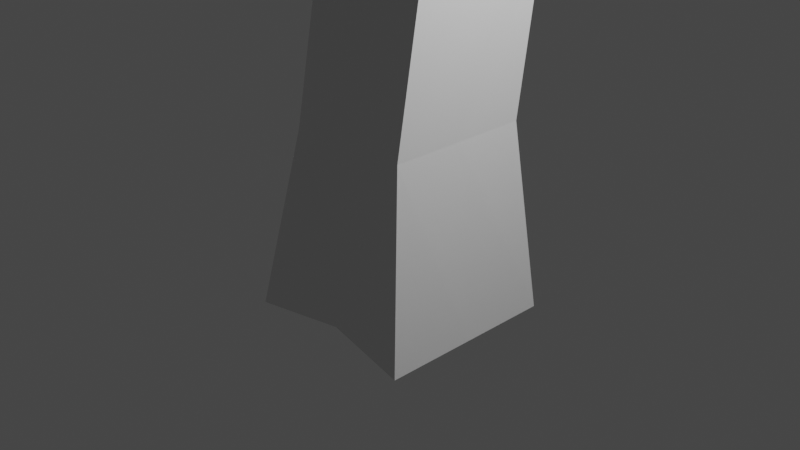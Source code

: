# Source: Tree.blend  (saved by Blender 2.90.8; exported with 4.5.12 LTS)
import bpy
from mathutils import Matrix  # noqa: F401  (used for matrix-valued properties, if any)

bpy.ops.wm.read_factory_settings(use_empty=True)
scene = bpy.context.scene
scene.name = 'Scene'

# ---- collections
col_collection = bpy.data.collections.new('Collection'); scene.collection.children.link(col_collection)

# ---- world
world_world = bpy.data.worlds.new('World'); scene.world = world_world
world_world.use_nodes = True; world_world.node_tree.nodes.clear()
_N = world_world.node_tree.nodes; _L = world_world.node_tree.links
n0 = _N.new('ShaderNodeOutputWorld'); n0.name = 'World Output'; n0.location = (300, 300)
n1 = _N.new('ShaderNodeBackground'); n1.name = 'Background'; n1.location = (10, 300)
n1.inputs[0].default_value = (0.05088, 0.05088, 0.05088, 1.0)
_L.new(n1.outputs[0], n0.inputs[0])
n0.is_active_output = True
world_world.color = (0.05088, 0.05088, 0.05088)
world_world.use_sun_shadow = False
world_world.sun_shadow_jitter_overblur = 0.0

# ---- cameras
cam_camera = bpy.data.cameras.new('Camera')
cam_camera.clip_end = 100.0
cam_camera.ortho_scale = 7.314

# ---- lights
light_light = bpy.data.lights.new('Light', 'POINT')
light_light.transmission_factor = 0.0
light_light.energy = 1000.0
light_light.shadow_soft_size = 0.1
light_light.shadow_maximum_resolution = 0.006
light_light.use_absolute_resolution = True

# ---- meshes
me_cube_001 = bpy.data.meshes.new('Cube.001')
me_cube_001.from_pydata([(-1.0, -1.0, -1.0), (-0.7899, -0.6158, 0.9196), (-1.0, 1.0, -1.0), (-0.812, 0.5848, 0.9071), (1.0, -1.0, -1.0), (0.8142, -0.7883, 1.079), (1.0, 1.0, -1.0), (0.7846, 0.8197, 1.063), (0.03028, 0.8936, -0.8936), (0.01858, 0.7183, 0.9019), (0.03028, -0.8936, -0.8936), (0.0451, -0.7187, 0.9168), (-0.8067, -0.3261, 2.412), (-0.85, 0.8736, 2.385), (0.7765, -0.4656, 2.733), (0.7185, 1.141, 2.696), (-0.02562, 1.023, 2.461), (0.02621, -0.4125, 2.494), (-0.877, 0.1148, 4.335), (-0.8764, 1.048, 4.335), (0.3726, -0.04443, 4.33), (0.5965, 1.469, 4.335), (-0.1837, 1.384, 4.252), (-0.2335, 0.02249, 4.266), (-0.3789, 0.4156, 5.933), (-0.3761, 1.176, 5.934), (0.6395, 0.2828, 5.914), (1.011, 1.735, 5.917), (0.2293, 1.652, 5.846), (0.1447, 0.3389, 5.869), (-0.5767, 1.107, 8.191), (-0.6082, 1.721, 8.234), (0.235, 1.009, 8.251), (0.2281, 1.833, 8.247), (-0.1691, 1.786, 8.186), (-0.1629, 1.049, 8.189), (-0.3665, 1.542, 10.3), (-0.286, 2.133, 10.32), (0.4454, 1.392, 10.33), (0.4897, 2.19, 10.34), (0.1366, 2.138, 10.42), (0.01677, 1.436, 10.38), (1.89, 1.19, 10.69), (1.923, 1.988, 10.69), (1.532, 1.962, 10.68), (1.502, 1.249, 10.67), (3.04, 0.4306, 11.33), (3.092, 1.228, 11.35), (2.7, 1.211, 11.32), (2.654, 0.4986, 11.31), (4.784, 1.003, 11.26), (4.726, 1.8, 11.26), (4.341, 1.729, 11.27), (4.393, 1.017, 11.27), (5.886, 1.84, 10.93), (5.658, 2.606, 10.91), (5.301, 2.456, 10.98), (5.505, 1.772, 10.99), (-1.15, 1.272, 11.19), (-1.083, 1.865, 11.2), (-0.6544, 1.882, 11.26), (-0.7585, 1.176, 11.23), (-0.341, 0.8143, 12.64), (-0.475, 1.392, 12.71), (-0.3054, 1.544, 12.34), (-0.1655, 0.8465, 12.28), (-1.427, 0.6933, 13.05), (-1.596, 1.233, 13.24), (-1.752, 1.389, 12.87), (-1.552, 0.7336, 12.67), (-4.906, 0.8709, 12.56), (-5.074, 1.411, 12.75), (-5.231, 1.567, 12.37), (-5.03, 0.9112, 12.17), (-3.066, 1.401, 8.059), (-3.062, 1.998, 8.209), (-4.464, 1.478, 8.755), (-4.436, 2.071, 8.918), (-3.932, 1.297, 9.816), (-3.936, 1.896, 9.959), (-3.308, 1.395, 12.92), (-3.572, 1.413, 12.58), (-3.094, 0.8437, 12.84), (-3.309, 0.7525, 12.51), (-3.127, 0.7742, 14.35), (-3.457, 0.6903, 14.08), (-2.879, 0.2315, 14.36), (-3.148, 0.04771, 14.12), (-1.678, 0.09811, 15.42), (-2.0, 0.04509, 15.13), (-1.47, -0.4608, 15.42), (-1.738, -0.6185, 15.17), (-1.0, 0.0, -1.0), (-0.801, -0.0155, 0.9134), (1.0, 0.0, -1.0), (0.7994, 0.01567, 1.071), (0.03028, 0.0, -0.8936), (-0.8283, 0.2738, 2.399), (0.7475, 0.3378, 2.714), (-0.8767, 0.5813, 4.335), (0.4845, 0.7125, 4.333), (-0.3775, 0.796, 5.934), (0.8253, 1.009, 5.916), (0.2316, 1.421, 8.249), (0.4676, 1.791, 10.34), (0.07668, 1.787, 10.4), (1.906, 1.589, 10.69), (1.517, 1.605, 10.67), (3.066, 0.8293, 11.34), (2.677, 0.8549, 11.32), (4.755, 1.402, 11.26), (4.367, 1.373, 11.27), (5.772, 2.223, 10.92), (5.403, 2.114, 10.98), (-0.7065, 1.529, 11.25), (-0.2354, 1.195, 12.31), (-1.652, 1.061, 12.77)], [], [(92, 93, 3, 2), (8, 9, 7, 6), (94, 95, 5, 4), (10, 11, 1, 0), (96, 94, 4, 10), (9, 3, 13, 16), (11, 5, 14, 17), (92, 96, 10, 0), (4, 5, 11, 10), (2, 3, 9, 8), (98, 15, 21, 100), (16, 13, 19, 22), (93, 1, 12, 97), (1, 11, 17, 12), (7, 9, 16, 15), (95, 7, 15, 98), (18, 23, 29, 24), (23, 20, 26, 29), (97, 12, 18, 99), (17, 14, 20, 23), (12, 17, 23, 18), (15, 16, 22, 21), (102, 27, 33, 103), (28, 25, 31, 34), (21, 22, 28, 27), (22, 19, 25, 28), (100, 21, 27, 102), (99, 18, 24, 101), (33, 34, 40, 39), (30, 35, 41, 36), (25, 101, 24, 30, 31), (29, 26, 32, 35), (24, 29, 35, 30), (27, 28, 34, 33), (37, 36, 58, 59), (104, 39, 43, 106), (34, 31, 37, 40), (103, 33, 39, 104), (31, 30, 36, 37), (35, 32, 38, 41), (106, 43, 47, 108), (41, 38, 42, 45), (39, 40, 44, 43), (105, 41, 45, 107), (49, 46, 50, 53), (45, 42, 46, 49), (43, 44, 48, 47), (107, 45, 49, 109), (111, 53, 57, 113), (47, 48, 52, 51), (109, 49, 53, 111), (108, 47, 51, 110), (112, 113, 57, 54), (110, 51, 55, 112), (53, 50, 54, 57), (51, 52, 56, 55), (60, 59, 63, 64), (36, 41, 61, 58), (105, 40, 60, 114), (40, 37, 59, 60), (115, 64, 68, 116), (59, 58, 62, 63), (114, 60, 64, 115), (58, 61, 65, 62), (81, 80, 71, 72), (62, 65, 69, 66), (64, 63, 67, 68), (63, 62, 66, 67), (72, 71, 70, 73), (80, 82, 70, 71), (83, 81, 72, 73), (82, 83, 73, 70), (30, 31, 75, 74), (74, 75, 77, 76), (76, 77, 79, 78), (66, 69, 83, 82), (69, 116, 68, 81, 83), (67, 66, 82, 80), (68, 67, 80, 81), (83, 81, 85, 87), (80, 82, 86, 84), (82, 83, 87, 86), (81, 80, 84, 85), (84, 86, 90, 88), (86, 87, 91, 90), (85, 84, 88, 89), (87, 85, 89, 91), (61, 114, 115, 65), (65, 115, 116, 69), (41, 105, 114, 61), (50, 110, 112, 54), (55, 56, 113, 112), (46, 108, 110, 50), (48, 109, 111, 52), (52, 111, 113, 56), (44, 107, 109, 48), (40, 105, 107, 44), (42, 106, 108, 46), (32, 103, 104, 38), (38, 104, 106, 42), (19, 99, 101, 25), (20, 100, 102, 26), (26, 102, 103, 32), (13, 97, 99, 19), (5, 95, 98, 14), (3, 93, 97, 13), (14, 98, 100, 20), (2, 8, 96, 92), (8, 6, 94, 96), (6, 7, 95, 94), (0, 1, 93, 92)])
_uv = me_cube_001.uv_layers.new(name='UVMap')
_uv.uv.foreach_set('vector', [0.375, 0.125, 0.625, 0.125, 0.625, 0.25, 0.375, 0.25, 0.375, 0.3788, 0.625, 0.3788, 0.625, 0.5, 0.375, 0.5, 0.375, 0.625, 0.625, 0.625, 0.625, 0.75, 0.375, 0.75, 0.375, 0.8712, 0.625, 0.8712, 0.625, 1.0, 0.375, 1.0, 0.2538, 0.625, 0.375, 0.625, 0.375, 0.75, 0.2538, 0.75, 0.625, 0.3788, 0.625, 0.25, 0.625, 0.25, 0.625, 0.3788, 0.625, 0.8712, 0.625, 0.75, 0.625, 0.75, 0.625, 0.8712, 0.125, 0.625, 0.2538, 0.625, 0.2538, 0.75, 0.125, 0.75, 0.375, 0.75, 0.625, 0.75, 0.625, 0.8712, 0.375, 0.8712, 0.375, 0.25, 0.625, 0.25, 0.625, 0.3788, 0.375, 0.3788, 0.625, 0.625, 0.625, 0.5, 0.625, 0.5, 0.625, 0.625, 0.625, 0.3788, 0.625, 0.25, 0.625, 0.25, 0.625, 0.3788, 0.625, 0.125, 0.625, 0.0, 0.625, 0.0, 0.625, 0.125, 0.625, 1.0, 0.625, 0.8712, 0.625, 0.8712, 0.625, 1.0, 0.625, 0.5, 0.625, 0.3788, 0.625, 0.3788, 0.625, 0.5, 0.625, 0.625, 0.625, 0.5, 0.625, 0.5, 0.625, 0.625, 0.625, 1.0, 0.625, 0.8712, 0.625, 0.8712, 0.625, 1.0, 0.625, 0.8712, 0.625, 0.75, 0.625, 0.75, 0.625, 0.8712, 0.625, 0.125, 0.625, 0.0, 0.625, 0.0, 0.625, 0.125, 0.625, 0.8712, 0.625, 0.75, 0.625, 0.75, 0.625, 0.8712, 0.625, 1.0, 0.625, 0.8712, 0.625, 0.8712, 0.625, 1.0, 0.625, 0.5, 0.625, 0.3788, 0.625, 0.3788, 0.625, 0.5, 0.625, 0.625, 0.625, 0.5, 0.625, 0.5, 0.625, 0.625, 0.625, 0.3788, 0.625, 0.25, 0.625, 0.25, 0.625, 0.3788, 0.625, 0.5, 0.625, 0.3788, 0.625, 0.3788, 0.625, 0.5, 0.625, 0.3788, 0.625, 0.25, 0.625, 0.25, 0.625, 0.3788, 0.625, 0.625, 0.625, 0.5, 0.625, 0.5, 0.625, 0.625, 0.625, 0.125, 0.625, 0.0, 0.625, 0.0, 0.625, 0.125, 0.625, 0.5, 0.625, 0.3788, 0.625, 0.3788, 0.625, 0.5, 0.625, 1.0, 0.625, 0.8712, 0.625, 0.8712, 0.625, 1.0, 0.625, 0.25, 0.625, 0.125, 0.625, 0.0, 0.625, 0.0, 0.625, 0.25, 0.625, 0.8712, 0.625, 0.75, 0.625, 0.75, 0.625, 0.8712, 0.625, 1.0, 0.625, 0.8712, 0.625, 0.8712, 0.625, 1.0, 0.625, 0.5, 0.625, 0.3788, 0.625, 0.3788, 0.625, 0.5, 0.625, 0.25, 0.625, 0.0, 0.625, 0.0, 0.625, 0.25, 0.625, 0.625, 0.625, 0.5, 0.625, 0.5, 0.625, 0.625, 0.625, 0.3788, 0.625, 0.25, 0.625, 0.25, 0.625, 0.3788, 0.625, 0.625, 0.625, 0.5, 0.625, 0.5, 0.625, 0.625, 0.625, 0.25, 0.625, 0.0, 0.625, 0.0, 0.625, 0.25, 0.625, 0.8712, 0.625, 0.75, 0.625, 0.75, 0.625, 0.8712, 0.625, 0.625, 0.625, 0.5, 0.625, 0.5, 0.625, 0.625, 0.625, 0.8712, 0.625, 0.75, 0.625, 0.75, 0.625, 0.8712, 0.625, 0.5, 0.625, 0.3788, 0.625, 0.3788, 0.625, 0.5, 0.7462, 0.625, 0.7462, 0.75, 0.7462, 0.75, 0.7462, 0.625, 0.625, 0.8712, 0.625, 0.75, 0.625, 0.75, 0.625, 0.8712, 0.625, 0.8712, 0.625, 0.75, 0.625, 0.75, 0.625, 0.8712, 0.625, 0.5, 0.625, 0.3788, 0.625, 0.3788, 0.625, 0.5, 0.7462, 0.625, 0.7462, 0.75, 0.7462, 0.75, 0.7462, 0.625, 0.7462, 0.625, 0.7462, 0.75, 0.7462, 0.75, 0.7462, 0.625, 0.625, 0.5, 0.625, 0.3788, 0.625, 0.3788, 0.625, 0.5, 0.7462, 0.625, 0.7462, 0.75, 0.7462, 0.75, 0.7462, 0.625, 0.625, 0.625, 0.625, 0.5, 0.625, 0.5, 0.625, 0.625, 0.625, 0.625, 0.7462, 0.625, 0.7462, 0.75, 0.625, 0.75, 0.625, 0.625, 0.625, 0.5, 0.625, 0.5, 0.625, 0.625, 0.625, 0.8712, 0.625, 0.75, 0.625, 0.75, 0.625, 0.8712, 0.625, 0.5, 0.625, 0.3788, 0.625, 0.3788, 0.625, 0.5, 0.625, 0.3788, 0.625, 0.25, 0.625, 0.25, 0.625, 0.3788, 0.625, 1.0, 0.625, 0.8712, 0.625, 0.8712, 0.625, 1.0, 0.7462, 0.625, 0.7462, 0.5, 0.7462, 0.5, 0.7462, 0.625, 0.625, 0.3788, 0.625, 0.25, 0.625, 0.25, 0.625, 0.3788, 0.7462, 0.625, 0.7462, 0.5, 0.7462, 0.5, 0.7462, 0.625, 0.625, 0.25, 0.625, 0.0, 0.625, 0.0, 0.625, 0.25, 0.7462, 0.625, 0.7462, 0.5, 0.7462, 0.5, 0.7462, 0.625, 0.625, 1.0, 0.625, 0.8712, 0.625, 0.8712, 0.625, 1.0, 0.625, 0.3788, 0.625, 0.25, 0.625, 0.25, 0.625, 0.3788, 0.625, 1.0, 0.625, 0.8712, 0.625, 0.8712, 0.625, 1.0, 0.625, 0.3788, 0.625, 0.25, 0.625, 0.25, 0.625, 0.3788, 0.625, 0.25, 0.625, 0.0, 0.625, 0.0, 0.625, 0.25, 0.7462, 0.5, 0.875, 0.5, 0.875, 0.75, 0.7462, 0.75, 0.625, 0.25, 0.625, 0.0, 0.625, 0.0, 0.625, 0.25, 0.7462, 0.75, 0.7462, 0.5, 0.7462, 0.5, 0.7462, 0.75, 0.625, 1.0, 0.625, 0.8712, 0.625, 0.8712, 0.625, 1.0, 0.625, 0.0, 0.625, 0.25, 0.625, 0.25, 0.625, 0.0, 0.625, 0.0, 0.625, 0.25, 0.625, 0.25, 0.625, 0.0, 0.625, 0.0, 0.625, 0.25, 0.625, 0.25, 0.625, 0.0, 0.625, 1.0, 0.625, 0.8712, 0.625, 0.8712, 0.625, 1.0, 0.7462, 0.75, 0.7462, 0.625, 0.7462, 0.5, 0.7462, 0.5, 0.7462, 0.75, 0.625, 0.25, 0.625, 0.0, 0.625, 0.0, 0.625, 0.25, 0.625, 0.3788, 0.625, 0.25, 0.625, 0.25, 0.625, 0.3788, 0.7462, 0.75, 0.7462, 0.5, 0.7462, 0.5, 0.7462, 0.75, 0.625, 0.25, 0.625, 0.0, 0.625, 0.0, 0.625, 0.25, 0.625, 1.0, 0.625, 0.8712, 0.625, 0.8712, 0.625, 1.0, 0.625, 0.3788, 0.625, 0.25, 0.625, 0.25, 0.625, 0.3788, 0.625, 0.25, 0.625, 0.0, 0.625, 0.0, 0.625, 0.25, 0.625, 1.0, 0.625, 0.8712, 0.625, 0.8712, 0.625, 1.0, 0.625, 0.3788, 0.625, 0.25, 0.625, 0.25, 0.625, 0.3788, 0.7462, 0.75, 0.7462, 0.5, 0.7462, 0.5, 0.7462, 0.75, 0.7462, 0.75, 0.7462, 0.625, 0.7462, 0.625, 0.7462, 0.75, 0.7462, 0.75, 0.7462, 0.625, 0.7462, 0.625, 0.7462, 0.75, 0.7462, 0.75, 0.7462, 0.625, 0.7462, 0.625, 0.7462, 0.75, 0.625, 0.75, 0.625, 0.625, 0.625, 0.625, 0.625, 0.75, 0.625, 0.5, 0.7462, 0.5, 0.7462, 0.625, 0.625, 0.625, 0.625, 0.75, 0.625, 0.625, 0.625, 0.625, 0.625, 0.75, 0.7462, 0.5, 0.7462, 0.625, 0.7462, 0.625, 0.7462, 0.5, 0.7462, 0.5, 0.7462, 0.625, 0.7462, 0.625, 0.7462, 0.5, 0.7462, 0.5, 0.7462, 0.625, 0.7462, 0.625, 0.7462, 0.5, 0.7462, 0.5, 0.7462, 0.625, 0.7462, 0.625, 0.7462, 0.5, 0.625, 0.75, 0.625, 0.625, 0.625, 0.625, 0.625, 0.75, 0.625, 0.75, 0.625, 0.625, 0.625, 0.625, 0.625, 0.75, 0.625, 0.75, 0.625, 0.625, 0.625, 0.625, 0.625, 0.75, 0.625, 0.25, 0.625, 0.125, 0.625, 0.125, 0.625, 0.25, 0.625, 0.75, 0.625, 0.625, 0.625, 0.625, 0.625, 0.75, 0.625, 0.75, 0.625, 0.625, 0.625, 0.625, 0.625, 0.75, 0.625, 0.25, 0.625, 0.125, 0.625, 0.125, 0.625, 0.25, 0.625, 0.75, 0.625, 0.625, 0.625, 0.625, 0.625, 0.75, 0.625, 0.25, 0.625, 0.125, 0.625, 0.125, 0.625, 0.25, 0.625, 0.75, 0.625, 0.625, 0.625, 0.625, 0.625, 0.75, 0.125, 0.5, 0.2538, 0.5, 0.2538, 0.625, 0.125, 0.625, 0.2538, 0.5, 0.375, 0.5, 0.375, 0.625, 0.2538, 0.625, 0.375, 0.5, 0.625, 0.5, 0.625, 0.625, 0.375, 0.625, 0.375, 0.0, 0.625, 0.0, 0.625, 0.125, 0.375, 0.125])
me_cube_001.use_remesh_fix_poles = True
me_cube_001.use_remesh_preserve_attributes = False
me_cube_001.use_mirror_vertex_groups = False
me_cube_001.update()

# ---- objects
ob_light = bpy.data.objects.new('Light', light_light)
ob_camera = bpy.data.objects.new('Camera', cam_camera)
ob_cube = bpy.data.objects.new('Cube', me_cube_001)

# ---- transforms, parenting, visibility, modifiers, constraints
ob_light.location = (4.076, 1.005, 5.904)
ob_light.rotation_euler = (0.6503, 0.05522, 1.866)
ob_light.lock_rotations_4d = False
ob_light.empty_display_type = 'ARROWS'
ob_light.color = (0.0, 0.0, 0.0, 0.0)
ob_light.lineart.crease_threshold = 0.0
ob_camera.location = (7.359, -6.926, 4.958)
ob_camera.rotation_euler = (1.109, 0.0, 0.8149)
ob_camera.lock_rotations_4d = False
ob_camera.empty_display_type = 'ARROWS'
ob_camera.color = (0.0, 0.0, 0.0, 0.0)
ob_camera.display_type = 'WIRE'
ob_camera.lineart.crease_threshold = 0.0
ob_cube.location = (0.0, 0.0, 0.0)
ob_cube.lineart.crease_threshold = 0.0

# ---- collection membership
col_collection.objects.link(ob_light)
col_collection.objects.link(ob_camera)
col_collection.objects.link(ob_cube)

# ---- scene / render settings (as saved in the file)
scene.camera = ob_camera
scene.frame_start = 1; scene.frame_end = 250; scene.frame_set(1)
scene.render.engine = 'BLENDER_EEVEE_NEXT'
scene.cycles.use_denoising = False
scene.cycles.samples = 128
scene.cycles.sampling_pattern = 'TABULATED_SOBOL'
scene.cycles.use_adaptive_sampling = False
scene.cycles.use_light_tree = False
scene.view_settings.view_transform = 'Filmic'
bpy.context.view_layer.update()
